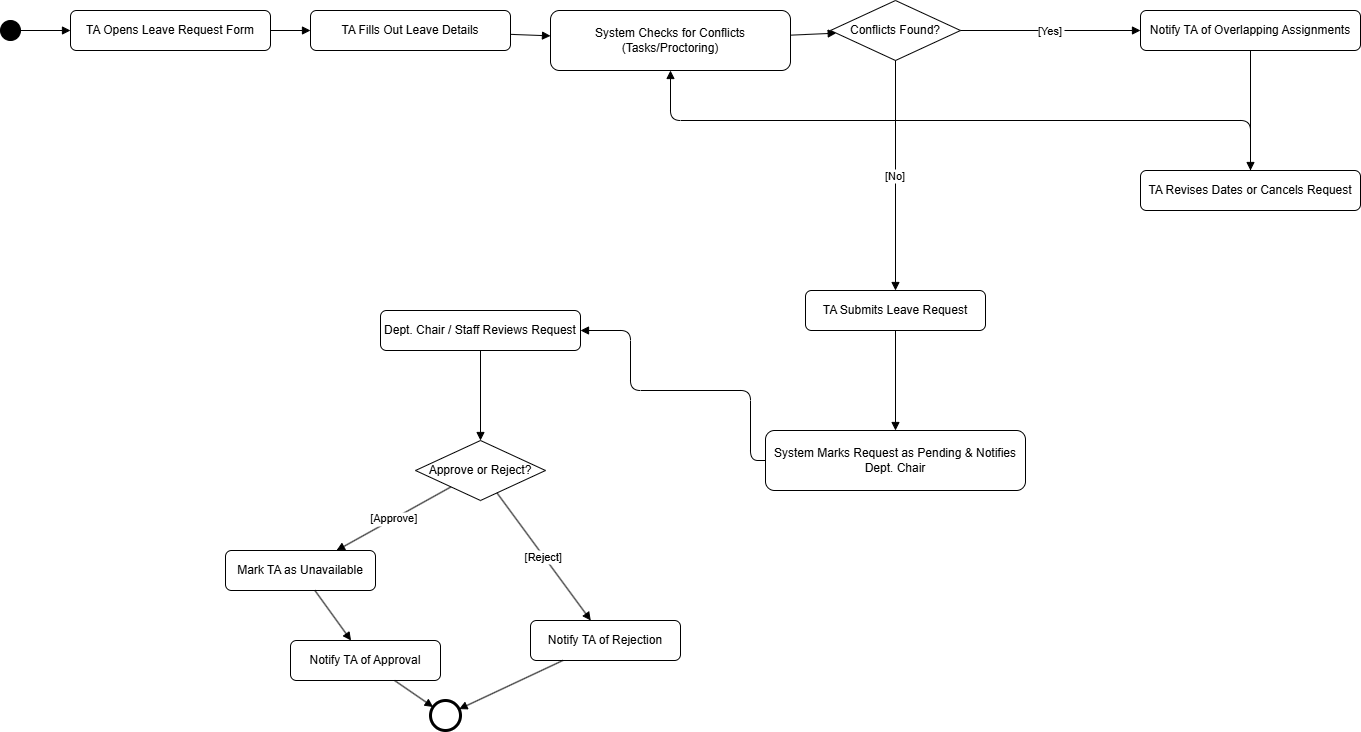

The diagram above was exported from draw.io. Its source (the exported page's mxGraphModel, read from the mxfile embedded in the PNG):
<mxGraphModel dx="1622" dy="814" grid="1" gridSize="10" guides="1" tooltips="1" connect="1" arrows="1" fold="1" page="1" pageScale="1" pageWidth="850" pageHeight="1100" math="0" shadow="0">
  <root>
    <mxCell id="0" />
    <mxCell id="1" parent="0" />
    <mxCell id="G2AuyOy3WwBtdqCdXhiR-1" value="" style="ellipse;whiteSpace=wrap;html=1;aspect=fixed;fillColor=#000000;strokeColor=#000000;" parent="1" vertex="1">
      <mxGeometry x="50" y="70" width="20" height="20" as="geometry" />
    </mxCell>
    <mxCell id="G2AuyOy3WwBtdqCdXhiR-2" value="TA Opens Leave Request Form" style="rounded=1;whiteSpace=wrap;html=1;" parent="1" vertex="1">
      <mxGeometry x="120" y="60" width="200" height="40" as="geometry" />
    </mxCell>
    <mxCell id="G2AuyOy3WwBtdqCdXhiR-3" value="TA Fills Out Leave Details" style="rounded=1;whiteSpace=wrap;html=1;" parent="1" vertex="1">
      <mxGeometry x="360" y="60" width="200" height="40" as="geometry" />
    </mxCell>
    <mxCell id="G2AuyOy3WwBtdqCdXhiR-4" value="System Checks for Conflicts (Tasks/Proctoring)" style="rounded=1;whiteSpace=wrap;html=1;" parent="1" vertex="1">
      <mxGeometry x="600" y="60" width="240" height="60" as="geometry" />
    </mxCell>
    <mxCell id="G2AuyOy3WwBtdqCdXhiR-5" value="Conflicts Found?" style="rhombus;whiteSpace=wrap;html=1;" parent="1" vertex="1">
      <mxGeometry x="880" y="50" width="130" height="60" as="geometry" />
    </mxCell>
    <mxCell id="G2AuyOy3WwBtdqCdXhiR-6" value="Notify TA of Overlapping Assignments" style="rounded=1;whiteSpace=wrap;html=1;" parent="1" vertex="1">
      <mxGeometry x="1190" y="60" width="220" height="40" as="geometry" />
    </mxCell>
    <mxCell id="G2AuyOy3WwBtdqCdXhiR-7" value="TA Revises Dates or Cancels Request" style="rounded=1;whiteSpace=wrap;html=1;" parent="1" vertex="1">
      <mxGeometry x="1190" y="220" width="220" height="40" as="geometry" />
    </mxCell>
    <mxCell id="G2AuyOy3WwBtdqCdXhiR-8" value="TA Submits Leave Request" style="rounded=1;whiteSpace=wrap;html=1;" parent="1" vertex="1">
      <mxGeometry x="855" y="340" width="180" height="40" as="geometry" />
    </mxCell>
    <mxCell id="G2AuyOy3WwBtdqCdXhiR-9" value="System Marks Request as Pending &amp; Notifies Dept. Chair" style="rounded=1;whiteSpace=wrap;html=1;" parent="1" vertex="1">
      <mxGeometry x="815" y="480" width="260" height="60" as="geometry" />
    </mxCell>
    <mxCell id="G2AuyOy3WwBtdqCdXhiR-10" value="Dept. Chair / Staff Reviews Request" style="rounded=1;whiteSpace=wrap;html=1;" parent="1" vertex="1">
      <mxGeometry x="430" y="360" width="200" height="40" as="geometry" />
    </mxCell>
    <mxCell id="G2AuyOy3WwBtdqCdXhiR-11" value="Approve or Reject?" style="rhombus;whiteSpace=wrap;html=1;" parent="1" vertex="1">
      <mxGeometry x="465" y="490" width="130" height="60" as="geometry" />
    </mxCell>
    <mxCell id="G2AuyOy3WwBtdqCdXhiR-12" value="Mark TA as Unavailable" style="rounded=1;whiteSpace=wrap;html=1;" parent="1" vertex="1">
      <mxGeometry x="275" y="600" width="150" height="40" as="geometry" />
    </mxCell>
    <mxCell id="G2AuyOy3WwBtdqCdXhiR-13" value="Notify TA of Approval" style="rounded=1;whiteSpace=wrap;html=1;" parent="1" vertex="1">
      <mxGeometry x="340" y="690" width="150" height="40" as="geometry" />
    </mxCell>
    <mxCell id="G2AuyOy3WwBtdqCdXhiR-14" value="Notify TA of Rejection" style="rounded=1;whiteSpace=wrap;html=1;" parent="1" vertex="1">
      <mxGeometry x="580" y="670" width="150" height="40" as="geometry" />
    </mxCell>
    <mxCell id="G2AuyOy3WwBtdqCdXhiR-15" value="" style="ellipse;whiteSpace=wrap;html=1;aspect=fixed;strokeWidth=3;fillColor=#FFFFFF;strokeColor=#000000;" parent="1" vertex="1">
      <mxGeometry x="480" y="750" width="30" height="30" as="geometry" />
    </mxCell>
    <mxCell id="G2AuyOy3WwBtdqCdXhiR-16" style="endArrow=block;" parent="1" source="G2AuyOy3WwBtdqCdXhiR-1" target="G2AuyOy3WwBtdqCdXhiR-2" edge="1">
      <mxGeometry relative="1" as="geometry" />
    </mxCell>
    <mxCell id="G2AuyOy3WwBtdqCdXhiR-17" style="endArrow=block;" parent="1" source="G2AuyOy3WwBtdqCdXhiR-2" target="G2AuyOy3WwBtdqCdXhiR-3" edge="1">
      <mxGeometry relative="1" as="geometry" />
    </mxCell>
    <mxCell id="G2AuyOy3WwBtdqCdXhiR-18" style="endArrow=block;" parent="1" source="G2AuyOy3WwBtdqCdXhiR-3" target="G2AuyOy3WwBtdqCdXhiR-4" edge="1">
      <mxGeometry relative="1" as="geometry" />
    </mxCell>
    <mxCell id="G2AuyOy3WwBtdqCdXhiR-19" value="[Yes]" style="endArrow=block;" parent="1" source="G2AuyOy3WwBtdqCdXhiR-5" target="G2AuyOy3WwBtdqCdXhiR-6" edge="1">
      <mxGeometry relative="1" as="geometry" />
    </mxCell>
    <mxCell id="G2AuyOy3WwBtdqCdXhiR-20" value="[No]" style="endArrow=block;" parent="1" source="G2AuyOy3WwBtdqCdXhiR-5" target="G2AuyOy3WwBtdqCdXhiR-8" edge="1">
      <mxGeometry relative="1" as="geometry" />
    </mxCell>
    <mxCell id="G2AuyOy3WwBtdqCdXhiR-21" style="endArrow=block;" parent="1" source="G2AuyOy3WwBtdqCdXhiR-6" target="G2AuyOy3WwBtdqCdXhiR-7" edge="1">
      <mxGeometry relative="1" as="geometry" />
    </mxCell>
    <mxCell id="G2AuyOy3WwBtdqCdXhiR-22" style="endArrow=block;edgeStyle=orthogonalEdgeStyle;" parent="1" source="G2AuyOy3WwBtdqCdXhiR-7" target="G2AuyOy3WwBtdqCdXhiR-4" edge="1">
      <mxGeometry relative="1" as="geometry">
        <Array as="points">
          <mxPoint x="1300" y="170" />
          <mxPoint x="720" y="170" />
        </Array>
      </mxGeometry>
    </mxCell>
    <mxCell id="G2AuyOy3WwBtdqCdXhiR-23" style="endArrow=block;" parent="1" source="G2AuyOy3WwBtdqCdXhiR-4" target="G2AuyOy3WwBtdqCdXhiR-5" edge="1">
      <mxGeometry relative="1" as="geometry" />
    </mxCell>
    <mxCell id="G2AuyOy3WwBtdqCdXhiR-24" style="endArrow=block;" parent="1" source="G2AuyOy3WwBtdqCdXhiR-8" target="G2AuyOy3WwBtdqCdXhiR-9" edge="1">
      <mxGeometry relative="1" as="geometry" />
    </mxCell>
    <mxCell id="G2AuyOy3WwBtdqCdXhiR-25" style="endArrow=block;edgeStyle=orthogonalEdgeStyle;" parent="1" source="G2AuyOy3WwBtdqCdXhiR-9" target="G2AuyOy3WwBtdqCdXhiR-10" edge="1">
      <mxGeometry relative="1" as="geometry">
        <Array as="points">
          <mxPoint x="800" y="510" />
          <mxPoint x="800" y="440" />
          <mxPoint x="680" y="440" />
          <mxPoint x="680" y="380" />
        </Array>
      </mxGeometry>
    </mxCell>
    <mxCell id="G2AuyOy3WwBtdqCdXhiR-26" style="endArrow=block;" parent="1" source="G2AuyOy3WwBtdqCdXhiR-10" target="G2AuyOy3WwBtdqCdXhiR-11" edge="1">
      <mxGeometry relative="1" as="geometry" />
    </mxCell>
    <mxCell id="G2AuyOy3WwBtdqCdXhiR-27" value="[Approve]" style="endArrow=block;" parent="1" source="G2AuyOy3WwBtdqCdXhiR-11" target="G2AuyOy3WwBtdqCdXhiR-12" edge="1">
      <mxGeometry relative="1" as="geometry" />
    </mxCell>
    <mxCell id="G2AuyOy3WwBtdqCdXhiR-28" value="[Reject]" style="endArrow=block;" parent="1" source="G2AuyOy3WwBtdqCdXhiR-11" target="G2AuyOy3WwBtdqCdXhiR-14" edge="1">
      <mxGeometry relative="1" as="geometry" />
    </mxCell>
    <mxCell id="G2AuyOy3WwBtdqCdXhiR-29" style="endArrow=block;" parent="1" source="G2AuyOy3WwBtdqCdXhiR-12" target="G2AuyOy3WwBtdqCdXhiR-13" edge="1">
      <mxGeometry relative="1" as="geometry" />
    </mxCell>
    <mxCell id="G2AuyOy3WwBtdqCdXhiR-30" style="endArrow=block;" parent="1" source="G2AuyOy3WwBtdqCdXhiR-13" target="G2AuyOy3WwBtdqCdXhiR-15" edge="1">
      <mxGeometry relative="1" as="geometry" />
    </mxCell>
    <mxCell id="G2AuyOy3WwBtdqCdXhiR-31" style="endArrow=block;" parent="1" source="G2AuyOy3WwBtdqCdXhiR-14" target="G2AuyOy3WwBtdqCdXhiR-15" edge="1">
      <mxGeometry relative="1" as="geometry" />
    </mxCell>
  </root>
</mxGraphModel>